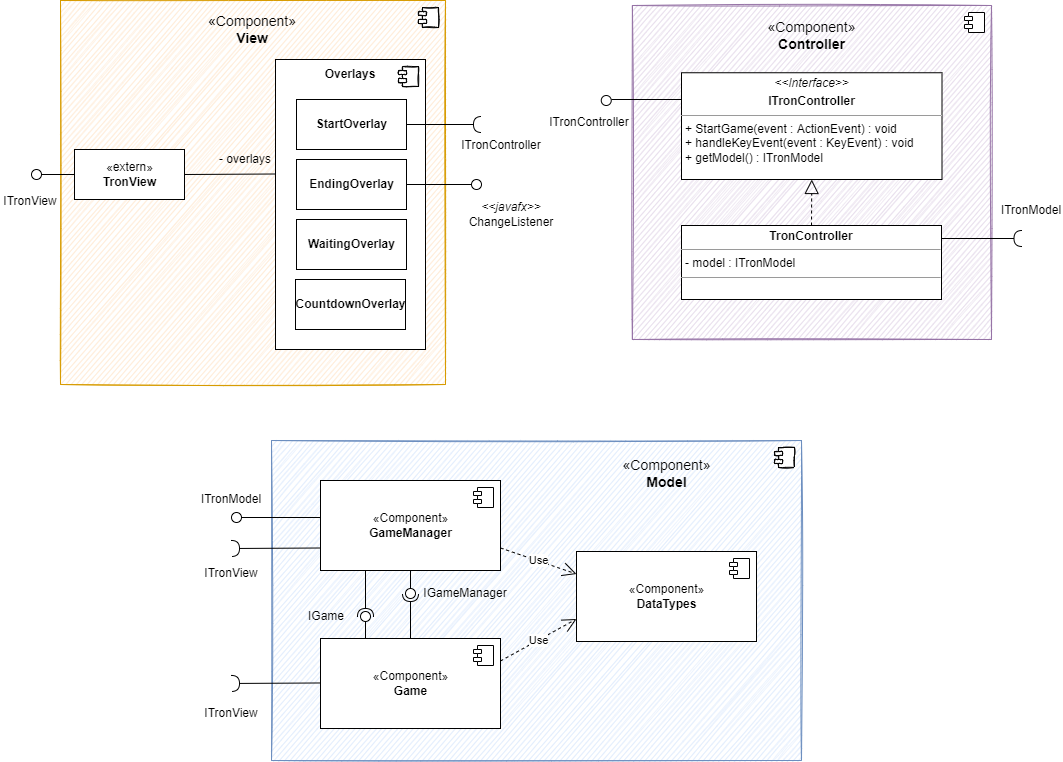

The diagram above was exported from draw.io. Its source (the exported page's mxGraphModel, read from the mxfile embedded in the PNG):
<mxGraphModel dx="3793" dy="1397" grid="1" gridSize="10" guides="1" tooltips="1" connect="1" arrows="1" fold="1" page="1" pageScale="1" pageWidth="827" pageHeight="1169" math="0" shadow="0">
  <root>
    <mxCell id="0" />
    <mxCell id="1" parent="0" />
    <mxCell id="2" value="" style="html=1;dropTarget=0;sketch=1;fillColor=#dae8fc;strokeColor=#6c8ebf;" vertex="1" parent="1">
      <mxGeometry x="250" y="591" width="530" height="320" as="geometry" />
    </mxCell>
    <mxCell id="3" value="" style="shape=module;jettyWidth=8;jettyHeight=4;sketch=1;" vertex="1" parent="2">
      <mxGeometry x="1" width="20" height="20" relative="1" as="geometry">
        <mxPoint x="-27" y="7" as="offset" />
      </mxGeometry>
    </mxCell>
    <mxCell id="4" value="" style="html=1;dropTarget=0;fillColor=#ffe6cc;strokeColor=#d79b00;sketch=1;" vertex="1" parent="1">
      <mxGeometry x="39" y="151" width="385" height="384" as="geometry" />
    </mxCell>
    <mxCell id="5" value="" style="shape=module;jettyWidth=8;jettyHeight=4;sketch=1;" vertex="1" parent="4">
      <mxGeometry x="1" width="20" height="20" relative="1" as="geometry">
        <mxPoint x="-27" y="7" as="offset" />
      </mxGeometry>
    </mxCell>
    <mxCell id="6" value="&lt;font style=&quot;font-size: 14px;&quot;&gt;&lt;span style=&quot;&quot;&gt;«Component»&lt;/span&gt;&lt;br style=&quot;&quot;&gt;&lt;b style=&quot;&quot;&gt;View&lt;/b&gt;&lt;/font&gt;" style="text;html=1;strokeColor=none;fillColor=none;align=center;verticalAlign=middle;whiteSpace=wrap;rounded=0;sketch=1;" vertex="1" parent="1">
      <mxGeometry x="201.5" y="165" width="60" height="30" as="geometry" />
    </mxCell>
    <mxCell id="7" value="«extern»&lt;br&gt;&lt;b&gt;TronView&lt;/b&gt;" style="html=1;fillColor=default;sketch=0;" vertex="1" parent="1">
      <mxGeometry x="53" y="300" width="110" height="50" as="geometry" />
    </mxCell>
    <mxCell id="8" value="" style="html=1;dropTarget=0;sketch=0;" vertex="1" parent="1">
      <mxGeometry x="254" y="210" width="150" height="290" as="geometry" />
    </mxCell>
    <mxCell id="9" value="" style="shape=module;jettyWidth=8;jettyHeight=4;sketch=1;" vertex="1" parent="8">
      <mxGeometry x="1" width="20" height="20" relative="1" as="geometry">
        <mxPoint x="-27" y="7" as="offset" />
      </mxGeometry>
    </mxCell>
    <mxCell id="10" value="&lt;b&gt;Overlays&lt;/b&gt;" style="text;html=1;strokeColor=none;fillColor=none;align=center;verticalAlign=middle;whiteSpace=wrap;rounded=0;sketch=1;" vertex="1" parent="1">
      <mxGeometry x="299" y="210" width="60" height="30" as="geometry" />
    </mxCell>
    <mxCell id="11" value="&lt;b&gt;StartOverlay&lt;/b&gt;" style="html=1;fillColor=default;sketch=0;" vertex="1" parent="1">
      <mxGeometry x="275" y="250" width="110" height="50" as="geometry" />
    </mxCell>
    <mxCell id="12" value="&lt;b&gt;EndingOverlay&lt;/b&gt;" style="html=1;fillColor=default;sketch=0;" vertex="1" parent="1">
      <mxGeometry x="275" y="310" width="110" height="50" as="geometry" />
    </mxCell>
    <mxCell id="13" value="&lt;b&gt;WaitingOverlay&lt;/b&gt;" style="html=1;fillColor=default;sketch=0;" vertex="1" parent="1">
      <mxGeometry x="275" y="370" width="110" height="50" as="geometry" />
    </mxCell>
    <mxCell id="14" value="" style="endArrow=none;endFill=0;endSize=24;html=1;rounded=0;entryX=1;entryY=0.5;entryDx=0;entryDy=0;sketch=0;exitX=1;exitY=1;exitDx=0;exitDy=0;" edge="1" source="26" target="7" parent="1">
      <mxGeometry width="160" relative="1" as="geometry">
        <mxPoint x="250" y="325" as="sourcePoint" />
        <mxPoint x="34" y="496" as="targetPoint" />
      </mxGeometry>
    </mxCell>
    <mxCell id="15" value="" style="rounded=0;orthogonalLoop=1;jettySize=auto;html=1;endArrow=none;endFill=0;sketch=0;sourcePerimeterSpacing=0;targetPerimeterSpacing=0;exitX=0;exitY=0.5;exitDx=0;exitDy=0;" edge="1" source="7" target="16" parent="1">
      <mxGeometry relative="1" as="geometry">
        <mxPoint x="-211" y="401" as="sourcePoint" />
      </mxGeometry>
    </mxCell>
    <mxCell id="16" value="" style="ellipse;whiteSpace=wrap;html=1;align=center;aspect=fixed;resizable=0;points=[];outlineConnect=0;sketch=0;" vertex="1" parent="1">
      <mxGeometry x="10" y="320" width="10" height="10" as="geometry" />
    </mxCell>
    <mxCell id="17" value="ITronView" style="text;html=1;strokeColor=none;fillColor=none;align=center;verticalAlign=middle;whiteSpace=wrap;rounded=0;sketch=1;" vertex="1" parent="1">
      <mxGeometry x="-21" y="337" width="60" height="30" as="geometry" />
    </mxCell>
    <mxCell id="18" value="" style="html=1;dropTarget=0;fillColor=#e1d5e7;strokeColor=#9673a6;sketch=1;" vertex="1" parent="1">
      <mxGeometry x="610.88" y="156" width="359.12" height="334" as="geometry" />
    </mxCell>
    <mxCell id="19" value="" style="shape=module;jettyWidth=8;jettyHeight=4;sketch=0;" vertex="1" parent="18">
      <mxGeometry x="1" width="20" height="20" relative="1" as="geometry">
        <mxPoint x="-27" y="7" as="offset" />
      </mxGeometry>
    </mxCell>
    <mxCell id="20" value="&lt;font style=&quot;font-size: 14px;&quot;&gt;&lt;span style=&quot;&quot;&gt;«Component»&lt;/span&gt;&lt;br style=&quot;&quot;&gt;&lt;b style=&quot;&quot;&gt;Controller&lt;/b&gt;&lt;/font&gt;" style="text;html=1;strokeColor=none;fillColor=none;align=center;verticalAlign=middle;whiteSpace=wrap;rounded=0;sketch=0;" vertex="1" parent="1">
      <mxGeometry x="762.5" y="171" width="55" height="30" as="geometry" />
    </mxCell>
    <mxCell id="21" value="" style="rounded=0;orthogonalLoop=1;jettySize=auto;html=1;endArrow=halfCircle;endFill=0;endSize=6;strokeWidth=1;sketch=0;" edge="1" parent="1">
      <mxGeometry relative="1" as="geometry">
        <mxPoint x="920.5" y="388.9999999999998" as="sourcePoint" />
        <mxPoint x="1000.5" y="388.9999999999998" as="targetPoint" />
      </mxGeometry>
    </mxCell>
    <mxCell id="22" value="" style="rounded=0;orthogonalLoop=1;jettySize=auto;html=1;endArrow=halfCircle;endFill=0;endSize=6;strokeWidth=1;sketch=0;" edge="1" source="11" parent="1">
      <mxGeometry relative="1" as="geometry">
        <mxPoint x="404" y="280.0000000000002" as="sourcePoint" />
        <mxPoint x="460" y="275" as="targetPoint" />
      </mxGeometry>
    </mxCell>
    <mxCell id="23" value="ITronController" style="text;html=1;strokeColor=none;fillColor=none;align=center;verticalAlign=middle;whiteSpace=wrap;rounded=0;sketch=1;" vertex="1" parent="1">
      <mxGeometry x="450" y="281" width="60" height="30" as="geometry" />
    </mxCell>
    <mxCell id="24" value="" style="ellipse;whiteSpace=wrap;html=1;align=center;aspect=fixed;resizable=0;points=[];outlineConnect=0;sketch=0;" vertex="1" parent="1">
      <mxGeometry x="579.75" y="246" width="10" height="10" as="geometry" />
    </mxCell>
    <mxCell id="25" value="ITronController" style="text;html=1;strokeColor=none;fillColor=none;align=center;verticalAlign=middle;whiteSpace=wrap;rounded=0;sketch=0;" vertex="1" parent="1">
      <mxGeometry x="538" y="258" width="60" height="30" as="geometry" />
    </mxCell>
    <mxCell id="26" value="- overlays" style="text;html=1;strokeColor=none;fillColor=none;align=center;verticalAlign=middle;whiteSpace=wrap;rounded=0;sketch=1;" vertex="1" parent="1">
      <mxGeometry x="194" y="294.5" width="60" height="30" as="geometry" />
    </mxCell>
    <mxCell id="27" value="" style="endArrow=none;endSize=12;html=1;rounded=0;endFill=0;sketch=0;" edge="1" parent="1">
      <mxGeometry width="160" relative="1" as="geometry">
        <mxPoint x="590" y="250" as="sourcePoint" />
        <mxPoint x="660" y="250" as="targetPoint" />
      </mxGeometry>
    </mxCell>
    <mxCell id="28" value="" style="rounded=0;orthogonalLoop=1;jettySize=auto;html=1;endArrow=none;endFill=0;sketch=0;sourcePerimeterSpacing=0;targetPerimeterSpacing=0;exitX=1;exitY=0.5;exitDx=0;exitDy=0;" edge="1" source="12" target="29" parent="1">
      <mxGeometry relative="1" as="geometry">
        <mxPoint x="63" y="335" as="sourcePoint" />
      </mxGeometry>
    </mxCell>
    <mxCell id="29" value="" style="ellipse;whiteSpace=wrap;html=1;align=center;aspect=fixed;resizable=0;points=[];outlineConnect=0;sketch=0;" vertex="1" parent="1">
      <mxGeometry x="450" y="330" width="10" height="10" as="geometry" />
    </mxCell>
    <mxCell id="30" value="&lt;i&gt;&amp;lt;&amp;lt;javafx&amp;gt;&amp;gt;&lt;/i&gt;&lt;br&gt;ChangeListener" style="text;html=1;strokeColor=none;fillColor=none;align=center;verticalAlign=middle;whiteSpace=wrap;rounded=0;" vertex="1" parent="1">
      <mxGeometry x="460" y="350" width="60" height="30" as="geometry" />
    </mxCell>
    <mxCell id="31" value="&lt;font style=&quot;font-size: 14px;&quot;&gt;&lt;span style=&quot;&quot;&gt;«Component»&lt;/span&gt;&lt;br style=&quot;&quot;&gt;&lt;b style=&quot;&quot;&gt;Model&lt;/b&gt;&lt;/font&gt;" style="text;html=1;strokeColor=none;fillColor=none;align=center;verticalAlign=middle;whiteSpace=wrap;rounded=0;sketch=1;" vertex="1" parent="1">
      <mxGeometry x="617.5" y="609" width="55" height="30" as="geometry" />
    </mxCell>
    <mxCell id="32" value="&lt;b&gt;CountdownOverlay&lt;/b&gt;" style="html=1;fillColor=default;sketch=0;" vertex="1" parent="1">
      <mxGeometry x="274" y="430" width="110" height="50" as="geometry" />
    </mxCell>
    <mxCell id="33" value="&lt;p style=&quot;margin:0px;margin-top:4px;text-align:center;&quot;&gt;&lt;span style=&quot;font-weight: 700;&quot;&gt;TronController&lt;/span&gt;&lt;br&gt;&lt;/p&gt;&lt;hr size=&quot;1&quot;&gt;&lt;p style=&quot;margin:0px;margin-left:4px;&quot;&gt;- model : ITronModel&lt;/p&gt;&lt;hr size=&quot;1&quot;&gt;&lt;p style=&quot;margin:0px;margin-left:4px;&quot;&gt;&lt;br&gt;&lt;/p&gt;&lt;div style=&quot;padding: 0px; margin: 0px;&quot;&gt;&lt;br style=&quot;padding: 0px; margin: 0px;&quot;&gt;&lt;/div&gt;&lt;div style=&quot;padding: 0px; margin: 0px;&quot;&gt;&lt;br style=&quot;padding: 0px; margin: 0px;&quot;&gt;&lt;/div&gt;" style="verticalAlign=top;align=left;overflow=fill;fontSize=12;fontFamily=Helvetica;html=1;sketch=0;fillColor=default;" vertex="1" parent="1">
      <mxGeometry x="660" y="376" width="260" height="74" as="geometry" />
    </mxCell>
    <mxCell id="34" value="ITronModel" style="text;html=1;strokeColor=none;fillColor=none;align=center;verticalAlign=middle;whiteSpace=wrap;rounded=0;sketch=0;" vertex="1" parent="1">
      <mxGeometry x="980" y="346" width="60" height="30" as="geometry" />
    </mxCell>
    <mxCell id="35" value="&lt;p style=&quot;margin:0px;margin-top:4px;text-align:center;&quot;&gt;&lt;i&gt;&amp;lt;&amp;lt;Interface&lt;/i&gt;&lt;i style=&quot;background-color: initial;&quot;&gt;&amp;gt;&amp;gt;&lt;/i&gt;&lt;/p&gt;&lt;p style=&quot;margin:0px;margin-top:4px;text-align:center;&quot;&gt;&lt;b&gt;ITronController&lt;/b&gt;&lt;/p&gt;&lt;hr size=&quot;1&quot;&gt;&lt;p style=&quot;margin: 0px 0px 0px 4px;&quot;&gt;+ StartGame(event : ActionEvent) : void&lt;/p&gt;&lt;p style=&quot;margin: 0px 0px 0px 4px;&quot;&gt;+ handleKeyEvent(event : KeyEvent) : void&lt;/p&gt;&lt;p style=&quot;margin: 0px 0px 0px 4px;&quot;&gt;+ getModel() : ITronModel&lt;/p&gt;" style="verticalAlign=top;align=left;overflow=fill;fontSize=12;fontFamily=Helvetica;html=1;" vertex="1" parent="1">
      <mxGeometry x="660" y="223.25" width="260.5" height="106.75" as="geometry" />
    </mxCell>
    <mxCell id="36" value="" style="endArrow=block;dashed=1;endFill=0;endSize=12;html=1;rounded=0;exitX=0.5;exitY=0;exitDx=0;exitDy=0;entryX=0.5;entryY=1;entryDx=0;entryDy=0;" edge="1" source="33" target="35" parent="1">
      <mxGeometry width="160" relative="1" as="geometry">
        <mxPoint x="930" y="526" as="sourcePoint" />
        <mxPoint x="1090" y="526" as="targetPoint" />
      </mxGeometry>
    </mxCell>
    <mxCell id="37" value="«Component»&lt;br&gt;&lt;b&gt;GameManager&lt;/b&gt;" style="html=1;dropTarget=0;" vertex="1" parent="1">
      <mxGeometry x="299" y="631" width="180" height="90" as="geometry" />
    </mxCell>
    <mxCell id="38" value="" style="shape=module;jettyWidth=8;jettyHeight=4;" vertex="1" parent="37">
      <mxGeometry x="1" width="20" height="20" relative="1" as="geometry">
        <mxPoint x="-27" y="7" as="offset" />
      </mxGeometry>
    </mxCell>
    <mxCell id="39" value="«Component»&lt;br&gt;&lt;b&gt;Game&lt;/b&gt;" style="html=1;dropTarget=0;" vertex="1" parent="1">
      <mxGeometry x="299" y="789" width="180" height="90" as="geometry" />
    </mxCell>
    <mxCell id="40" value="" style="shape=module;jettyWidth=8;jettyHeight=4;" vertex="1" parent="39">
      <mxGeometry x="1" width="20" height="20" relative="1" as="geometry">
        <mxPoint x="-27" y="7" as="offset" />
      </mxGeometry>
    </mxCell>
    <mxCell id="41" value="«Component»&lt;br&gt;&lt;b&gt;DataTypes&lt;/b&gt;" style="html=1;dropTarget=0;" vertex="1" parent="1">
      <mxGeometry x="555" y="702" width="180" height="90" as="geometry" />
    </mxCell>
    <mxCell id="42" value="" style="shape=module;jettyWidth=8;jettyHeight=4;" vertex="1" parent="41">
      <mxGeometry x="1" width="20" height="20" relative="1" as="geometry">
        <mxPoint x="-27" y="7" as="offset" />
      </mxGeometry>
    </mxCell>
    <mxCell id="43" value="Use" style="endArrow=open;endSize=12;dashed=1;html=1;rounded=0;sketch=0;exitX=1;exitY=0.25;exitDx=0;exitDy=0;entryX=0;entryY=0.75;entryDx=0;entryDy=0;" edge="1" source="39" target="41" parent="1">
      <mxGeometry width="160" relative="1" as="geometry">
        <mxPoint x="630" y="839" as="sourcePoint" />
        <mxPoint x="790" y="839" as="targetPoint" />
      </mxGeometry>
    </mxCell>
    <mxCell id="44" value="Use" style="endArrow=open;endSize=12;dashed=1;html=1;rounded=0;sketch=0;exitX=1;exitY=0.75;exitDx=0;exitDy=0;entryX=0;entryY=0.25;entryDx=0;entryDy=0;" edge="1" source="37" target="41" parent="1">
      <mxGeometry width="160" relative="1" as="geometry">
        <mxPoint x="580" y="899" as="sourcePoint" />
        <mxPoint x="740" y="899" as="targetPoint" />
      </mxGeometry>
    </mxCell>
    <mxCell id="45" value="" style="rounded=0;orthogonalLoop=1;jettySize=auto;html=1;endArrow=none;endFill=0;sketch=0;sourcePerimeterSpacing=0;targetPerimeterSpacing=0;exitX=0.5;exitY=1;exitDx=0;exitDy=0;" edge="1" source="37" target="47" parent="1">
      <mxGeometry relative="1" as="geometry">
        <mxPoint x="364" y="759" as="sourcePoint" />
      </mxGeometry>
    </mxCell>
    <mxCell id="46" value="" style="rounded=0;orthogonalLoop=1;jettySize=auto;html=1;endArrow=halfCircle;endFill=0;entryX=0.5;entryY=0.5;endSize=6;strokeWidth=1;sketch=0;exitX=0.5;exitY=0;exitDx=0;exitDy=0;" edge="1" source="39" target="47" parent="1">
      <mxGeometry relative="1" as="geometry">
        <mxPoint x="404" y="759" as="sourcePoint" />
      </mxGeometry>
    </mxCell>
    <mxCell id="47" value="" style="ellipse;whiteSpace=wrap;html=1;align=center;aspect=fixed;resizable=0;points=[];outlineConnect=0;sketch=0;" vertex="1" parent="1">
      <mxGeometry x="384" y="739" width="10" height="10" as="geometry" />
    </mxCell>
    <mxCell id="48" value="" style="rounded=0;orthogonalLoop=1;jettySize=auto;html=1;endArrow=none;endFill=0;sketch=0;sourcePerimeterSpacing=0;targetPerimeterSpacing=0;exitX=0.25;exitY=0;exitDx=0;exitDy=0;" edge="1" source="39" target="50" parent="1">
      <mxGeometry relative="1" as="geometry">
        <mxPoint x="299" y="753" as="sourcePoint" />
      </mxGeometry>
    </mxCell>
    <mxCell id="49" value="" style="rounded=0;orthogonalLoop=1;jettySize=auto;html=1;endArrow=halfCircle;endFill=0;entryX=0.5;entryY=0.5;endSize=6;strokeWidth=1;sketch=0;exitX=0.25;exitY=1;exitDx=0;exitDy=0;" edge="1" source="37" target="50" parent="1">
      <mxGeometry relative="1" as="geometry">
        <mxPoint x="339" y="753" as="sourcePoint" />
      </mxGeometry>
    </mxCell>
    <mxCell id="50" value="" style="ellipse;whiteSpace=wrap;html=1;align=center;aspect=fixed;resizable=0;points=[];outlineConnect=0;sketch=0;" vertex="1" parent="1">
      <mxGeometry x="339" y="762" width="10" height="10" as="geometry" />
    </mxCell>
    <mxCell id="51" value="IGame" style="text;html=1;strokeColor=none;fillColor=none;align=center;verticalAlign=middle;whiteSpace=wrap;rounded=0;" vertex="1" parent="1">
      <mxGeometry x="275" y="752" width="60" height="30" as="geometry" />
    </mxCell>
    <mxCell id="52" value="IGameManager" style="text;html=1;strokeColor=none;fillColor=none;align=center;verticalAlign=middle;whiteSpace=wrap;rounded=0;" vertex="1" parent="1">
      <mxGeometry x="414" y="729" width="60" height="30" as="geometry" />
    </mxCell>
    <mxCell id="53" value="" style="rounded=0;orthogonalLoop=1;jettySize=auto;html=1;endArrow=none;endFill=0;sketch=0;sourcePerimeterSpacing=0;targetPerimeterSpacing=0;exitX=0;exitY=0.5;exitDx=0;exitDy=0;" edge="1" target="54" parent="1">
      <mxGeometry relative="1" as="geometry">
        <mxPoint x="298.99999999999955" y="668" as="sourcePoint" />
      </mxGeometry>
    </mxCell>
    <mxCell id="54" value="" style="ellipse;whiteSpace=wrap;html=1;align=center;aspect=fixed;resizable=0;points=[];outlineConnect=0;sketch=0;" vertex="1" parent="1">
      <mxGeometry x="210" y="663" width="10" height="10" as="geometry" />
    </mxCell>
    <mxCell id="55" value="ITronModel" style="text;html=1;strokeColor=none;fillColor=none;align=center;verticalAlign=middle;whiteSpace=wrap;rounded=0;" vertex="1" parent="1">
      <mxGeometry x="180" y="635" width="60" height="30" as="geometry" />
    </mxCell>
    <mxCell id="56" value="" style="rounded=0;orthogonalLoop=1;jettySize=auto;html=1;endArrow=halfCircle;endFill=0;endSize=6;strokeWidth=1;sketch=0;exitX=0;exitY=0.75;exitDx=0;exitDy=0;" edge="1" source="37" parent="1">
      <mxGeometry relative="1" as="geometry">
        <mxPoint x="70" y="733" as="sourcePoint" />
        <mxPoint x="210" y="699" as="targetPoint" />
      </mxGeometry>
    </mxCell>
    <mxCell id="57" value="ITronView" style="text;html=1;strokeColor=none;fillColor=none;align=center;verticalAlign=middle;whiteSpace=wrap;rounded=0;" vertex="1" parent="1">
      <mxGeometry x="180" y="709" width="60" height="30" as="geometry" />
    </mxCell>
    <mxCell id="58" value="" style="rounded=0;orthogonalLoop=1;jettySize=auto;html=1;endArrow=halfCircle;endFill=0;endSize=6;strokeWidth=1;sketch=0;exitX=0;exitY=0.75;exitDx=0;exitDy=0;" edge="1" parent="1">
      <mxGeometry relative="1" as="geometry">
        <mxPoint x="298.99999999999955" y="833.4700000000003" as="sourcePoint" />
        <mxPoint x="210" y="833.9700000000003" as="targetPoint" />
      </mxGeometry>
    </mxCell>
    <mxCell id="59" value="ITronView" style="text;html=1;strokeColor=none;fillColor=none;align=center;verticalAlign=middle;whiteSpace=wrap;rounded=0;" vertex="1" parent="1">
      <mxGeometry x="180" y="849" width="60" height="30" as="geometry" />
    </mxCell>
  </root>
</mxGraphModel>